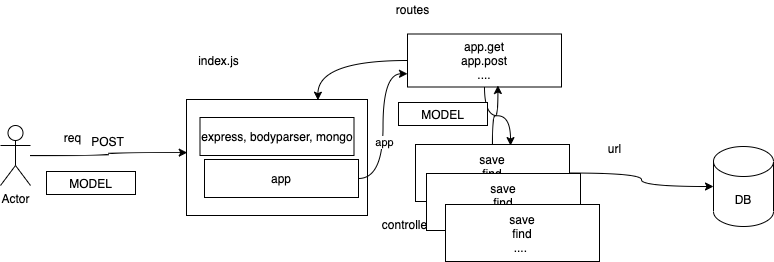

The diagram above was exported from draw.io. Its source (the exported page's mxGraphModel, read from the mxfile embedded in the PNG):
<mxGraphModel dx="599" dy="418" grid="0" gridSize="10" guides="1" tooltips="1" connect="1" arrows="1" fold="1" page="0" pageScale="1" pageWidth="827" pageHeight="1169" math="0" shadow="0">
  <root>
    <mxCell id="0" />
    <mxCell id="1" parent="0" />
    <mxCell id="2" value="" style="rounded=0;whiteSpace=wrap;html=1;" vertex="1" parent="1">
      <mxGeometry x="345" y="220" width="181" height="116" as="geometry" />
    </mxCell>
    <mxCell id="3" value="index.js" style="text;html=1;align=center;verticalAlign=middle;resizable=0;points=[];autosize=1;strokeColor=none;" vertex="1" parent="1">
      <mxGeometry x="351" y="172" width="51" height="18" as="geometry" />
    </mxCell>
    <mxCell id="4" value="express, bodyparser, mongo" style="rounded=0;whiteSpace=wrap;html=1;" vertex="1" parent="1">
      <mxGeometry x="358.5" y="238" width="154" height="38" as="geometry" />
    </mxCell>
    <mxCell id="8" style="edgeStyle=orthogonalEdgeStyle;curved=1;html=1;entryX=0.726;entryY=0.006;entryDx=0;entryDy=0;entryPerimeter=0;" edge="1" parent="1" source="5" target="2">
      <mxGeometry relative="1" as="geometry" />
    </mxCell>
    <mxCell id="18" style="edgeStyle=orthogonalEdgeStyle;curved=1;html=1;entryX=0.617;entryY=0.019;entryDx=0;entryDy=0;entryPerimeter=0;" edge="1" parent="1" source="5" target="12">
      <mxGeometry relative="1" as="geometry" />
    </mxCell>
    <mxCell id="5" value="app.get&lt;br&gt;app.post&lt;br&gt;...." style="rounded=0;whiteSpace=wrap;html=1;" vertex="1" parent="1">
      <mxGeometry x="566" y="154.5" width="154" height="53" as="geometry" />
    </mxCell>
    <mxCell id="7" style="edgeStyle=orthogonalEdgeStyle;html=1;entryX=0.004;entryY=0.458;entryDx=0;entryDy=0;entryPerimeter=0;curved=1;" edge="1" parent="1" source="6" target="2">
      <mxGeometry relative="1" as="geometry" />
    </mxCell>
    <mxCell id="6" value="Actor" style="shape=umlActor;verticalLabelPosition=bottom;verticalAlign=top;html=1;outlineConnect=0;" vertex="1" parent="1">
      <mxGeometry x="159" y="246" width="30" height="60" as="geometry" />
    </mxCell>
    <mxCell id="9" value="routes" style="text;html=1;align=center;verticalAlign=middle;resizable=0;points=[];autosize=1;strokeColor=none;" vertex="1" parent="1">
      <mxGeometry x="549" y="121" width="43" height="18" as="geometry" />
    </mxCell>
    <mxCell id="10" value="DB" style="shape=cylinder3;whiteSpace=wrap;html=1;boundedLbl=1;backgroundOutline=1;size=15;" vertex="1" parent="1">
      <mxGeometry x="872" y="267" width="60" height="80" as="geometry" />
    </mxCell>
    <mxCell id="14" style="edgeStyle=orthogonalEdgeStyle;curved=1;html=1;entryX=0.587;entryY=0.972;entryDx=0;entryDy=0;entryPerimeter=0;" edge="1" parent="1" source="12" target="5">
      <mxGeometry relative="1" as="geometry" />
    </mxCell>
    <mxCell id="15" style="edgeStyle=orthogonalEdgeStyle;curved=1;html=1;entryX=0;entryY=0.5;entryDx=0;entryDy=0;entryPerimeter=0;" edge="1" parent="1" source="12" target="10">
      <mxGeometry relative="1" as="geometry" />
    </mxCell>
    <mxCell id="12" value="save&lt;br&gt;find&lt;br&gt;....&amp;nbsp;" style="rounded=0;whiteSpace=wrap;html=1;" vertex="1" parent="1">
      <mxGeometry x="574" y="265" width="154" height="57" as="geometry" />
    </mxCell>
    <mxCell id="16" value="MODEL" style="rounded=0;whiteSpace=wrap;html=1;" vertex="1" parent="1">
      <mxGeometry x="205" y="292" width="89" height="23" as="geometry" />
    </mxCell>
    <mxCell id="17" value="MODEL" style="rounded=0;whiteSpace=wrap;html=1;" vertex="1" parent="1">
      <mxGeometry x="557" y="223" width="89" height="23" as="geometry" />
    </mxCell>
    <mxCell id="19" value="controllers" style="text;html=1;align=center;verticalAlign=middle;resizable=0;points=[];autosize=1;strokeColor=none;" vertex="1" parent="1">
      <mxGeometry x="535" y="336" width="65" height="18" as="geometry" />
    </mxCell>
    <mxCell id="21" style="edgeStyle=orthogonalEdgeStyle;curved=1;html=1;entryX=0;entryY=0.75;entryDx=0;entryDy=0;" edge="1" parent="1" source="20" target="5">
      <mxGeometry relative="1" as="geometry" />
    </mxCell>
    <mxCell id="22" value="app" style="edgeLabel;html=1;align=center;verticalAlign=middle;resizable=0;points=[];" vertex="1" connectable="0" parent="21">
      <mxGeometry x="-0.2078" y="-1" relative="1" as="geometry">
        <mxPoint as="offset" />
      </mxGeometry>
    </mxCell>
    <mxCell id="20" value="app" style="rounded=0;whiteSpace=wrap;html=1;" vertex="1" parent="1">
      <mxGeometry x="363" y="280" width="154" height="38" as="geometry" />
    </mxCell>
    <mxCell id="23" value="req" style="text;html=1;align=center;verticalAlign=middle;resizable=0;points=[];autosize=1;strokeColor=none;" vertex="1" parent="1">
      <mxGeometry x="217" y="249" width="27" height="18" as="geometry" />
    </mxCell>
    <mxCell id="24" value="POST" style="text;html=1;align=center;verticalAlign=middle;resizable=0;points=[];autosize=1;strokeColor=none;" vertex="1" parent="1">
      <mxGeometry x="244" y="253" width="43" height="18" as="geometry" />
    </mxCell>
    <mxCell id="25" value="save&lt;br&gt;find&lt;br&gt;....&amp;nbsp;" style="rounded=0;whiteSpace=wrap;html=1;" vertex="1" parent="1">
      <mxGeometry x="585" y="294" width="154" height="57" as="geometry" />
    </mxCell>
    <mxCell id="26" value="save&lt;br&gt;find&lt;br&gt;....&amp;nbsp;" style="rounded=0;whiteSpace=wrap;html=1;" vertex="1" parent="1">
      <mxGeometry x="604" y="325" width="154" height="57" as="geometry" />
    </mxCell>
    <mxCell id="27" value="url" style="text;html=1;align=center;verticalAlign=middle;resizable=0;points=[];autosize=1;strokeColor=none;" vertex="1" parent="1">
      <mxGeometry x="761" y="260" width="23" height="18" as="geometry" />
    </mxCell>
  </root>
</mxGraphModel>